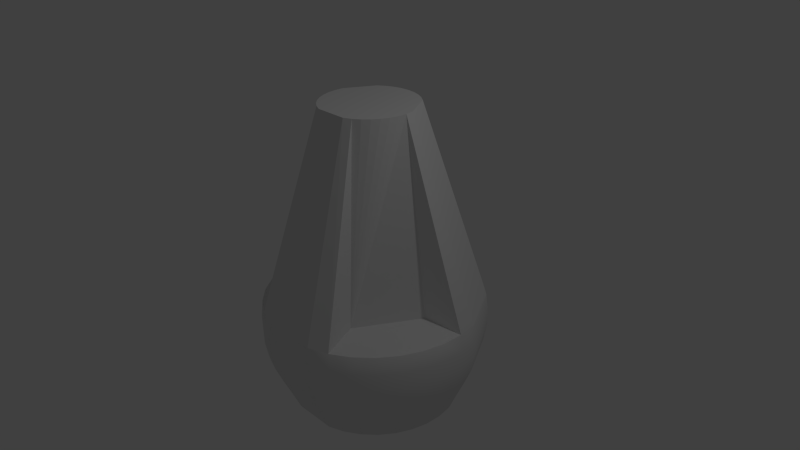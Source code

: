 # Source: satellites.blend  (saved by Blender 2.73.0; exported with 4.5.12 LTS)
import bpy
from mathutils import Matrix  # noqa: F401  (used for matrix-valued properties, if any)

bpy.ops.wm.read_factory_settings(use_empty=True)
scene = bpy.context.scene
scene.name = 'Scene'

# ---- collections
col_collection_1 = bpy.data.collections.new('Collection 1'); scene.collection.children.link(col_collection_1)
col_collection_5 = bpy.data.collections.new('Collection 5'); scene.collection.children.link(col_collection_5)
col_collection_5.hide_render = True
col_collection_5.hide_viewport = True
col_collection_6 = bpy.data.collections.new('Collection 6'); scene.collection.children.link(col_collection_6)

# ---- world
world_world = bpy.data.worlds.new('World'); scene.world = world_world
world_world.color = (0.05088, 0.05088, 0.05088)
world_world.use_sun_shadow = False
world_world.sun_shadow_jitter_overblur = 0.0
world_world.cycles.sampling_method = 'MANUAL'
world_world.cycles.sample_map_resolution = 256

# ---- cameras
cam_camera = bpy.data.cameras.new('Camera')
cam_camera.clip_end = 100.0
cam_camera.lens = 35.0
cam_camera.sensor_width = 32.0
cam_camera.sensor_height = 18.0
cam_camera.ortho_scale = 7.314
cam_camera.dof.focus_distance = 0.0
cam_camera.dof.aperture_fstop = 128.0

# ---- lights
light_lamp = bpy.data.lights.new('Lamp', 'POINT')
light_lamp.transmission_factor = 0.0
light_lamp.cutoff_distance = 30.0
light_lamp.energy = 100.0
light_lamp.shadow_buffer_clip_start = 1.001
light_lamp.shadow_soft_size = 0.1
light_lamp.shadow_maximum_resolution = 0.006
light_lamp.use_absolute_resolution = True
light_lamp.cycles.use_multiple_importance_sampling = False

# ---- meshes
me_cylinder_005 = bpy.data.meshes.new('Cylinder.005')
me_cylinder_005.from_pydata([(-0.9545, -0.5511, -0.941), (-0.5469, -0.3158, 1.024), (-1.036, -0.377, -0.941), (-0.5934, -0.216, 1.024), (-1.085, -0.1914, -0.941), (-0.6219, -0.1097, 1.024), (-1.102, -2.98e-07, -0.941), (-0.6315, -1.49e-07, 1.024), (-1.085, 0.1914, -0.941), (-0.6219, 0.1097, 1.024), (-0.377, -1.036, -0.941), (-0.216, -0.5934, 1.024), (-0.5511, -0.9545, -0.941), (-0.3158, -0.5469, 1.024), (-0.7085, -0.8443, -0.941), (-0.4059, -0.4838, 1.024), (-0.8443, -0.7085, -0.941), (-0.4838, -0.4059, 1.024), (-0.8126, -0.4691, -0.2717), (-0.8817, -0.3209, -0.2717), (-0.924, -0.1629, -0.2717), (-0.9383, -2.086e-07, -0.2717), (-0.924, 0.1629, -0.2717), (-0.8817, 0.3209, -0.2717), (-0.3209, -0.8817, -0.2717), (-0.4691, -0.8126, -0.2717), (-0.6031, -0.7187, -0.2717), (-0.7187, -0.6031, -0.2717), (-0.9833, -0.5677, -1.0), (-1.075, -0.365, -1.0), (-1.126, -0.1482, -1.0), (-1.133, 0.07426, -1.0), (-1.097, 0.2939, -1.0), (-0.2939, -1.097, -1.0), (-0.5022, -1.018, -1.0), (-0.6912, -0.9008, -1.0), (-0.8536, -0.7486, -1.0), (-1.072, -0.6188, -0.8824), (-1.165, -0.6726, -0.7647), (-1.25, -0.7219, -0.6471), (-1.288, -0.7439, -0.5294), (-1.293, -0.7463, -0.4118), (-1.269, -0.7326, -0.2941), (-1.387, -0.471, -0.2941), (-1.413, -0.4798, -0.4118), (-1.409, -0.4782, -0.5294), (-1.367, -0.4641, -0.6471), (-1.274, -0.4324, -0.7647), (-1.172, -0.3978, -0.8824), (-1.453, -0.1913, -0.2941), (-1.48, -0.1948, -0.4118), (-1.475, -0.1942, -0.5294), (-1.431, -0.1884, -0.6471), (-1.334, -0.1756, -0.7647), (-1.227, -0.1615, -0.8824), (-1.462, 0.09583, -0.2941), (-1.489, 0.09762, -0.4118), (-1.485, 0.09731, -0.5294), (-1.441, 0.09442, -0.6471), (-1.342, 0.08798, -0.7647), (-1.235, 0.08094, -0.8824), (-1.415, 0.3792, -0.2941), (-1.442, 0.3863, -0.4118), (-1.437, 0.3851, -0.5294), (-1.395, 0.3737, -0.6471), (-1.299, 0.3482, -0.7647), (-1.195, 0.3203, -0.8824), (-0.3792, -1.415, -0.2941), (-0.3863, -1.442, -0.4118), (-0.3851, -1.437, -0.5294), (-0.3737, -1.395, -0.6471), (-0.3482, -1.299, -0.7647), (-0.3203, -1.195, -0.8824), (-0.6481, -1.314, -0.2941), (-0.6602, -1.339, -0.4118), (-0.6581, -1.334, -0.5294), (-0.6386, -1.295, -0.6471), (-0.595, -1.207, -0.7647), (-0.5473, -1.11, -0.8824), (-0.892, -1.162, -0.2941), (-0.9086, -1.184, -0.4118), (-0.9057, -1.18, -0.5294), (-0.8789, -1.145, -0.6471), (-0.8189, -1.067, -0.7647), (-0.7533, -0.9818, -0.8824), (-1.102, -0.9661, -0.2941), (-1.122, -0.9841, -0.4118), (-1.119, -0.981, -0.5294), (-1.085, -0.9519, -0.6471), (-1.011, -0.887, -0.7647), (-0.9304, -0.8159, -0.8824), (0.0, 1.102, -0.941), (0.0, 0.6315, 1.024), (0.1914, 1.085, -0.941), (0.1097, 0.6219, 1.024), (0.377, 1.036, -0.941), (0.216, 0.5934, 1.024), (0.5511, 0.9545, -0.941), (0.3158, 0.5469, 1.024), (0.7085, 0.8443, -0.941), (0.4059, 0.4838, 1.024), (-0.7085, 0.8443, -0.941), (-0.4059, 0.4838, 1.024), (-0.5511, 0.9545, -0.941), (-0.3158, 0.5469, 1.024), (-0.377, 1.036, -0.941), (-0.216, 0.5934, 1.024), (-0.1914, 1.085, -0.941), (-0.1097, 0.6219, 1.024), (0.0, 0.9383, -0.2717), (0.1629, 0.924, -0.2717), (0.3209, 0.8817, -0.2717), (0.4691, 0.8126, -0.2717), (0.6031, 0.7187, -0.2717), (0.7187, 0.6031, -0.2717), (-0.6031, 0.7187, -0.2717), (-0.4691, 0.8126, -0.2717), (-0.3209, 0.8817, -0.2717), (-0.1629, 0.924, -0.2717), (0.0, 1.135, -1.0), (0.2215, 1.114, -1.0), (0.4345, 1.049, -1.0), (0.6308, 0.944, -1.0), (0.8028, 0.8028, -1.0), (-0.8028, 0.8028, -1.0), (-0.6308, 0.944, -1.0), (-0.4345, 1.049, -1.0), (-0.2215, 1.114, -1.0), (0.0, 1.238, -0.8824), (0.0, 1.345, -0.7647), (0.0, 1.444, -0.6471), (0.0, 1.488, -0.5294), (0.0, 1.493, -0.4118), (0.0, 1.465, -0.2941), (0.2859, 1.437, -0.2941), (0.2912, 1.464, -0.4118), (0.2903, 1.459, -0.5294), (0.2817, 1.416, -0.6471), (0.2624, 1.319, -0.7647), (0.2414, 1.214, -0.8824), (0.5607, 1.354, -0.2941), (0.5712, 1.379, -0.4118), (0.5694, 1.375, -0.5294), (0.5525, 1.334, -0.6471), (0.5148, 1.243, -0.7647), (0.4736, 1.143, -0.8824), (0.8141, 1.218, -0.2941), (0.8293, 1.241, -0.4118), (0.8266, 1.237, -0.5294), (0.8021, 1.2, -0.6471), (0.7474, 1.119, -0.7647), (0.6875, 1.029, -0.8824), (1.036, 1.036, -0.2941), (1.055, 1.055, -0.4118), (1.052, 1.052, -0.5294), (1.021, 1.021, -0.6471), (0.9512, 0.9512, -0.7647), (0.875, 0.875, -0.8824), (-1.036, 1.036, -0.2941), (-1.055, 1.055, -0.4118), (-1.052, 1.052, -0.5294), (-1.021, 1.021, -0.6471), (-0.9512, 0.9512, -0.7647), (-0.875, 0.8751, -0.8824), (-0.8141, 1.218, -0.2941), (-0.8292, 1.241, -0.4118), (-0.8266, 1.237, -0.5294), (-0.8021, 1.2, -0.6471), (-0.7474, 1.119, -0.7647), (-0.6875, 1.029, -0.8824), (-0.5607, 1.354, -0.2941), (-0.5712, 1.379, -0.4118), (-0.5694, 1.375, -0.5294), (-0.5525, 1.334, -0.6471), (-0.5148, 1.243, -0.7647), (-0.4736, 1.143, -0.8824), (-0.2859, 1.437, -0.2941), (-0.2912, 1.464, -0.4118), (-0.2903, 1.459, -0.5294), (-0.2817, 1.416, -0.6471), (-0.2624, 1.319, -0.7647), (-0.2414, 1.214, -0.8824), (0.9545, -0.5511, -0.941), (0.5469, -0.3158, 1.024), (0.8443, -0.7085, -0.941), (0.4838, -0.4059, 1.024), (0.7085, -0.8443, -0.941), (0.4059, -0.4838, 1.024), (0.5511, -0.9545, -0.941), (0.3158, -0.5469, 1.024), (0.377, -1.036, -0.941), (0.216, -0.5934, 1.024), (1.085, 0.1914, -0.941), (0.6219, 0.1097, 1.024), (1.102, 9.239e-07, -0.941), (0.6315, 5.364e-07, 1.024), (1.085, -0.1914, -0.941), (0.6219, -0.1097, 1.024), (1.036, -0.377, -0.941), (0.5934, -0.216, 1.024), (0.8126, -0.4691, -0.2717), (0.7187, -0.6031, -0.2717), (0.6031, -0.7187, -0.2717), (0.4691, -0.8126, -0.2717), (0.3209, -0.8817, -0.2717), (0.1629, -0.924, -0.2717), (0.924, 0.1629, -0.2717), (0.9383, 7.749e-07, -0.2717), (0.924, -0.1629, -0.2717), (0.8817, -0.3209, -0.2717), (0.9833, -0.5677, -1.0), (0.8536, -0.7486, -1.0), (0.6912, -0.9008, -1.0), (0.5022, -1.018, -1.0), (0.2939, -1.097, -1.0), (1.097, 0.2939, -1.0), (1.133, 0.07426, -1.0), (1.126, -0.1482, -1.0), (1.075, -0.365, -1.0), (1.072, -0.6188, -0.8824), (1.165, -0.6726, -0.7647), (1.25, -0.7219, -0.6471), (1.288, -0.7439, -0.5294), (1.293, -0.7463, -0.4118), (1.269, -0.7326, -0.2941), (1.102, -0.9661, -0.2941), (1.122, -0.9841, -0.4118), (1.119, -0.981, -0.5294), (1.085, -0.9519, -0.6471), (1.011, -0.887, -0.7647), (0.9304, -0.8159, -0.8824), (0.892, -1.162, -0.2941), (0.9086, -1.184, -0.4118), (0.9057, -1.18, -0.5294), (0.8789, -1.145, -0.6471), (0.8189, -1.067, -0.7647), (0.7533, -0.9818, -0.8824), (0.6481, -1.314, -0.2941), (0.6602, -1.339, -0.4118), (0.6581, -1.334, -0.5294), (0.6386, -1.295, -0.6471), (0.595, -1.207, -0.7647), (0.5473, -1.11, -0.8824), (0.3792, -1.415, -0.2941), (0.3863, -1.442, -0.4118), (0.3851, -1.437, -0.5294), (0.3737, -1.395, -0.6471), (0.3482, -1.299, -0.7647), (0.3203, -1.195, -0.8824), (1.415, 0.3792, -0.2941), (1.442, 0.3863, -0.4118), (1.437, 0.3851, -0.5294), (1.395, 0.3737, -0.6471), (1.299, 0.3482, -0.7647), (1.195, 0.3203, -0.8824), (1.462, 0.09583, -0.2941), (1.489, 0.09762, -0.4118), (1.485, 0.09731, -0.5294), (1.441, 0.09442, -0.6471), (1.342, 0.08798, -0.7647), (1.235, 0.08094, -0.8824), (1.453, -0.1913, -0.2941), (1.48, -0.1948, -0.4118), (1.475, -0.1942, -0.5294), (1.431, -0.1884, -0.6471), (1.334, -0.1756, -0.7647), (1.227, -0.1615, -0.8824), (1.387, -0.471, -0.2941), (1.413, -0.4798, -0.4118), (1.409, -0.4782, -0.5294), (1.367, -0.4641, -0.6471), (1.274, -0.4324, -0.7647), (1.172, -0.3978, -0.8824), (-1.226, 0.7077, -0.2941), (-1.249, 0.7209, -0.4118), (-0.5139, 0.2967, 1.024), (-1.245, 0.7186, -0.5294), (-1.208, 0.6973, -0.6471), (-1.125, 0.6497, -0.7647), (-1.035, 0.5977, -0.8824), (-0.9498, 0.5484, -1.0), (3.278e-07, -0.5934, 1.024), (-5.96e-07, -1.415, -0.2941), (-5.96e-07, -1.442, -0.4118), (-6.258e-07, -1.437, -0.5294), (-5.364e-07, -1.395, -0.6471), (-5.662e-07, -1.299, -0.7647), (-5.066e-07, -1.195, -0.8824), (-4.47e-07, -1.097, -1.0), (1.226, 0.7077, -0.2941), (1.249, 0.7209, -0.4118), (1.245, 0.7186, -0.5294), (1.208, 0.6973, -0.6471), (1.125, 0.6497, -0.7647), (1.035, 0.5977, -0.8824), (0.9498, 0.5484, -1.0), (0.5139, 0.2967, 1.024)], [(22, 23), (113, 114), (204, 205)], [(21, 7, 9, 22), (24, 11, 13, 25), (14, 26, 27, 16), (16, 27, 18, 0), (12, 25, 26, 14), (10, 24, 25, 12), (6, 21, 22, 8), (4, 20, 21, 6), (2, 19, 20, 4), (0, 18, 19, 2), (35, 84, 90, 36), (84, 83, 89, 90), (83, 82, 88, 89), (82, 81, 87, 88), (81, 80, 86, 87), (80, 79, 85, 86), (36, 90, 37, 28), (90, 89, 38, 37), (89, 88, 39, 38), (88, 87, 40, 39), (87, 86, 41, 40), (86, 85, 42, 41), (34, 78, 84, 35), (78, 77, 83, 84), (77, 76, 82, 83), (76, 75, 81, 82), (75, 74, 80, 81), (74, 73, 79, 80), (33, 72, 78, 34), (72, 71, 77, 78), (71, 70, 76, 77), (70, 69, 75, 76), (69, 68, 74, 75), (68, 67, 73, 74), (31, 60, 66, 32), (60, 59, 65, 66), (59, 58, 64, 65), (58, 57, 63, 64), (57, 56, 62, 63), (56, 55, 61, 62), (30, 54, 60, 31), (54, 53, 59, 60), (53, 52, 58, 59), (52, 51, 57, 58), (51, 50, 56, 57), (50, 49, 55, 56), (29, 48, 54, 30), (48, 47, 53, 54), (47, 46, 52, 53), (46, 45, 51, 52), (45, 44, 50, 51), (44, 43, 49, 50), (28, 37, 48, 29), (37, 38, 47, 48), (38, 39, 46, 47), (39, 40, 45, 46), (40, 41, 44, 45), (41, 42, 43, 44), (19, 20, 21, 55, 49, 43, 42, 18), (25, 26, 27, 18, 42, 85, 79, 73), (9, 61, 55, 7), (7, 55, 21), (25, 73, 13), (13, 73, 67, 11), (94, 96, 98, 112, 116, 102, 104, 106, 108, 92), (112, 98, 100, 113), (115, 102, 104, 116), (3, 5, 7, 21, 25, 13, 15, 17, 1), (26, 25, 21, 20, 19, 18, 27), (116, 112, 111, 110, 109, 118, 117), (105, 117, 118, 107), (107, 118, 109, 91), (103, 116, 117, 105), (101, 115, 116, 103), (97, 112, 113, 99), (95, 111, 112, 97), (93, 110, 111, 95), (91, 109, 110, 93), (126, 175, 181, 127), (175, 174, 180, 181), (174, 173, 179, 180), (173, 172, 178, 179), (172, 171, 177, 178), (171, 170, 176, 177), (127, 181, 128, 119), (181, 180, 129, 128), (180, 179, 130, 129), (179, 178, 131, 130), (178, 177, 132, 131), (177, 176, 133, 132), (125, 169, 175, 126), (169, 168, 174, 175), (168, 167, 173, 174), (167, 166, 172, 173), (166, 165, 171, 172), (165, 164, 170, 171), (124, 163, 169, 125), (163, 162, 168, 169), (162, 161, 167, 168), (161, 160, 166, 167), (160, 159, 165, 166), (159, 158, 164, 165), (122, 151, 157, 123), (151, 150, 156, 157), (150, 149, 155, 156), (149, 148, 154, 155), (148, 147, 153, 154), (147, 146, 152, 153), (121, 145, 151, 122), (145, 144, 150, 151), (144, 143, 149, 150), (143, 142, 148, 149), (142, 141, 147, 148), (141, 140, 146, 147), (120, 139, 145, 121), (139, 138, 144, 145), (138, 137, 143, 144), (137, 136, 142, 143), (136, 135, 141, 142), (135, 134, 140, 141), (119, 128, 139, 120), (128, 129, 138, 139), (129, 130, 137, 138), (130, 131, 136, 137), (131, 132, 135, 136), (132, 133, 134, 135), (110, 111, 112, 146, 140, 134, 133, 109), (116, 117, 118, 109, 133, 176, 170, 164), (100, 152, 146, 98), (98, 146, 112), (116, 164, 104), (104, 164, 158, 102), (203, 189, 191, 204), (206, 193, 195, 207), (208, 207, 203, 202, 201, 200, 209), (196, 208, 209, 198), (198, 209, 200, 182), (194, 207, 208, 196), (192, 206, 207, 194), (188, 203, 204, 190), (186, 202, 203, 188), (184, 201, 202, 186), (182, 200, 201, 184), (217, 266, 272, 218), (266, 265, 271, 272), (265, 264, 270, 271), (264, 263, 269, 270), (263, 262, 268, 269), (262, 261, 267, 268), (218, 272, 219, 210), (272, 271, 220, 219), (271, 270, 221, 220), (270, 269, 222, 221), (269, 268, 223, 222), (268, 267, 224, 223), (216, 260, 266, 217), (260, 259, 265, 266), (259, 258, 264, 265), (258, 257, 263, 264), (257, 256, 262, 263), (256, 255, 261, 262), (215, 254, 260, 216), (254, 253, 259, 260), (253, 252, 258, 259), (252, 251, 257, 258), (251, 250, 256, 257), (250, 249, 255, 256), (213, 242, 248, 214), (242, 241, 247, 248), (241, 240, 246, 247), (240, 239, 245, 246), (239, 238, 244, 245), (238, 237, 243, 244), (212, 236, 242, 213), (236, 235, 241, 242), (235, 234, 240, 241), (234, 233, 239, 240), (233, 232, 238, 239), (232, 231, 237, 238), (211, 230, 236, 212), (230, 229, 235, 236), (229, 228, 234, 235), (228, 227, 233, 234), (227, 226, 232, 233), (226, 225, 231, 232), (210, 219, 230, 211), (219, 220, 229, 230), (220, 221, 228, 229), (221, 222, 227, 228), (222, 223, 226, 227), (223, 224, 225, 226), (201, 202, 203, 237, 231, 225, 224, 200), (207, 208, 209, 200, 224, 267, 261, 255), (191, 243, 237, 189), (189, 237, 203), (207, 255, 195), (195, 255, 249, 193), (282, 243, 191, 281), (283, 244, 243, 282), (284, 245, 244, 283), (285, 246, 245, 284), (286, 247, 246, 285), (287, 248, 247, 286), (288, 214, 248, 287), (274, 273, 158, 159), (273, 275, 102, 158), (276, 274, 159, 160), (277, 276, 160, 161), (278, 277, 161, 162), (279, 278, 162, 163), (280, 279, 163, 124), (290, 289, 249, 250), (291, 290, 250, 251), (292, 291, 251, 252), (293, 292, 252, 253), (294, 293, 253, 254), (295, 294, 254, 215), (289, 296, 193, 249), (32, 66, 279, 280), (66, 65, 278, 279), (65, 64, 277, 278), (64, 63, 276, 277), (63, 62, 274, 276), (61, 9, 275, 273), (62, 61, 273, 274), (33, 288, 287, 72), (72, 287, 286, 71), (71, 286, 285, 70), (70, 285, 284, 69), (69, 284, 283, 68), (68, 283, 282, 67), (67, 282, 281, 11), (152, 100, 296, 289), (123, 157, 294, 295), (157, 156, 293, 294), (156, 155, 292, 293), (155, 154, 291, 292), (154, 153, 290, 291), (153, 152, 289, 290), (5, 3, 1, 17, 15, 13, 11, 281, 191, 189, 187, 185, 183, 199, 197, 195, 193, 296, 100, 98, 96, 94, 92, 108, 106, 104, 102, 275, 9, 7), (185, 187, 189, 203, 207, 195, 197, 199, 183)])
me_cylinder_005.polygons.foreach_set('use_smooth', [1, 1, 1, 1, 1, 1, 1, 1, 1, 1, 1, 1, 1, 1, 1, 1, 1, 1, 1, 1, 1, 1, 1, 1, 1, 1, 1, 1, 1, 1, 1, 1, 1, 1, 1, 1, 1, 1, 1, 1, 1, 1, 1, 1, 1, 1, 1, 1, 1, 1, 1, 1, 1, 1, 1, 1, 1, 1, 0, 0, 0, 0, 0, 0, 0, 1, 1, 0, 0, 0, 1, 1, 1, 1, 1, 1, 1, 1, 1, 1, 1, 1, 1, 1, 1, 1, 1, 1, 1, 1, 1, 1, 1, 1, 1, 1, 1, 1, 1, 1, 1, 1, 1, 1, 1, 1, 1, 1, 1, 1, 1, 1, 1, 1, 1, 1, 1, 1, 1, 1, 1, 1, 1, 1, 1, 1, 0, 0, 0, 0, 0, 0, 1, 1, 0, 1, 1, 1, 1, 1, 1, 1, 1, 1, 1, 1, 1, 1, 1, 1, 1, 1, 1, 1, 1, 1, 1, 1, 1, 1, 1, 1, 1, 1, 1, 1, 1, 1, 1, 1, 1, 1, 1, 1, 1, 1, 1, 1, 1, 1, 1, 1, 1, 1, 1, 1, 1, 1, 1, 1, 1, 0, 0, 0, 0, 0, 0, 0, 1, 1, 1, 1, 1, 1, 1, 0, 1, 1, 1, 1, 1, 1, 1, 1, 1, 1, 1, 0, 1, 1, 1, 1, 1, 0, 1, 1, 1, 1, 1, 1, 1, 0, 0, 1, 1, 1, 1, 1, 1, 0, 0])
me_cylinder_005.use_remesh_preserve_volume = False
me_cylinder_005.use_remesh_preserve_attributes = False
me_cylinder_005.use_mirror_vertex_groups = False
me_cylinder_005.update()
me_cube_002 = bpy.data.meshes.new('Cube.002')
me_cube_002.from_pydata([(0.8222, -4.649, 1.041), (0.8222, -4.697, 1.035), (0.8222, -4.828, 1.03), (0.8222, -5.007, 1.029), (0.8222, -5.186, 1.03), (0.8222, -5.317, 1.035), (0.8222, -5.365, 1.041), (0.8222, -5.317, 1.047), (0.8222, -5.186, 1.051), (0.8222, -5.007, 1.053), (0.8222, -4.828, 1.051), (0.8222, -4.697, 1.047), (0.7985, -4.649, 1.041), (0.7985, -4.697, 1.035), (0.7985, -4.828, 1.03), (0.7985, -5.007, 1.029), (0.7985, -5.186, 1.03), (0.7985, -5.317, 1.035), (0.7985, -5.365, 1.041), (0.7985, -5.317, 1.047), (0.7985, -5.186, 1.051), (0.7985, -5.007, 1.053), (0.7985, -4.828, 1.051), (0.7985, -4.697, 1.047), (0.7413, -4.697, 1.035), (0.7413, -4.828, 1.03), (0.7413, -5.007, 1.029), (0.7413, -5.186, 1.03), (0.7413, -5.317, 1.035), (0.7413, -5.365, 1.041), (0.7413, -5.317, 1.047), (0.7413, -5.186, 1.051), (0.7413, -5.007, 1.053), (0.7413, -4.828, 1.051), (0.7413, -4.697, 1.047), (0.7413, -4.649, 1.041), (0.8062, -4.552, 1.041), (0.8062, -4.613, 1.033), (0.8062, -4.779, 1.027), (0.8062, -5.007, 1.025), (0.8062, -5.234, 1.027), (0.8062, -5.401, 1.033), (0.8062, -5.462, 1.041), (0.8062, -5.401, 1.049), (0.8062, -5.234, 1.054), (0.8062, -5.007, 1.056), (0.8062, -4.779, 1.054), (0.8062, -4.613, 1.049), (0.7335, -4.613, 1.033), (0.7335, -4.779, 1.027), (0.7335, -5.007, 1.025), (0.7335, -5.234, 1.027), (0.7335, -5.401, 1.033), (0.7335, -5.462, 1.041), (0.7335, -5.401, 1.049), (0.7335, -5.234, 1.054), (0.7335, -5.007, 1.056), (0.7335, -4.779, 1.054), (0.7335, -4.613, 1.049), (0.7335, -4.552, 1.041), (-0.8222, -4.649, 1.041), (-0.8222, -4.697, 1.035), (-0.8222, -4.828, 1.03), (-0.8222, -5.007, 1.029), (-0.8222, -5.186, 1.03), (-0.8222, -5.317, 1.035), (-0.8222, -5.365, 1.041), (-0.8222, -5.317, 1.047), (-0.8222, -5.186, 1.051), (-0.8222, -5.007, 1.053), (-0.8222, -4.828, 1.051), (-0.8222, -4.697, 1.047), (0.0, -4.649, 1.041), (0.0, -4.697, 1.035), (0.0, -4.828, 1.03), (0.0, -5.007, 1.029), (0.0, -5.186, 1.03), (0.0, -5.317, 1.035), (0.0, -5.365, 1.041), (0.0, -5.317, 1.047), (0.0, -5.186, 1.051), (0.0, -5.007, 1.053), (0.0, -4.828, 1.051), (0.0, -4.697, 1.047), (-0.7985, -4.649, 1.041), (-0.7985, -4.697, 1.035), (-0.7985, -4.828, 1.03), (-0.7985, -5.007, 1.029), (-0.7985, -5.186, 1.03), (-0.7985, -5.317, 1.035), (-0.7985, -5.365, 1.041), (-0.7985, -5.317, 1.047), (-0.7985, -5.186, 1.051), (-0.7985, -5.007, 1.053), (-0.7985, -4.828, 1.051), (-0.7985, -4.697, 1.047), (-0.7413, -4.697, 1.035), (-0.7413, -4.828, 1.03), (-0.7413, -5.007, 1.029), (-0.7413, -5.186, 1.03), (-0.7413, -5.317, 1.035), (-0.7413, -5.365, 1.041), (-0.7413, -5.317, 1.047), (-0.7413, -5.186, 1.051), (-0.7413, -5.007, 1.053), (-0.7413, -4.828, 1.051), (-0.7413, -4.697, 1.047), (-0.7413, -4.649, 1.041), (-0.8062, -4.552, 1.041), (-0.8062, -4.613, 1.033), (-0.8062, -4.779, 1.027), (-0.8062, -5.007, 1.025), (-0.8062, -5.234, 1.027), (-0.8062, -5.401, 1.033), (-0.8062, -5.462, 1.041), (-0.8062, -5.401, 1.049), (-0.8062, -5.234, 1.054), (-0.8062, -5.007, 1.056), (-0.8062, -4.779, 1.054), (-0.8062, -4.613, 1.049), (-0.7335, -4.613, 1.033), (-0.7335, -4.779, 1.027), (-0.7335, -5.007, 1.025), (-0.7335, -5.234, 1.027), (-0.7335, -5.401, 1.033), (-0.7335, -5.462, 1.041), (-0.7335, -5.401, 1.049), (-0.7335, -5.234, 1.054), (-0.7335, -5.007, 1.056), (-0.7335, -4.779, 1.054), (-0.7335, -4.613, 1.049), (-0.7335, -4.552, 1.041), (-1.172, -1.0, -1.035), (-1.172, 1.0, -1.035), (1.172, 1.0, -1.035), (1.172, -1.0, -1.035), (-0.8184, -5.541, 1.025), (-0.8184, -4.472, 1.025), (0.8184, -4.472, 1.025), (0.8184, -5.541, 1.025), (-1.047, -1.0, -0.9799), (-1.047, 1.0, -0.9799), (1.047, 1.0, -0.9799), (1.047, -1.0, -0.9799), (-0.7308, -5.981, 0.9782), (-0.7308, -4.472, 0.9782), (0.7308, -4.472, 0.9782), (0.7308, -5.981, 0.9782), (-1.047, -1.0, -0.9799), (1.047, -1.0, -0.9799), (-0.7308, -5.981, 0.9782), (0.7308, -5.981, 0.9782), (-1.047, -1.0, -0.9799), (1.047, -1.0, -0.9799), (-0.7308, -5.981, 0.9782), (0.7308, -5.981, 0.9782), (-0.7308, -5.227, 0.9782), (0.7308, -5.227, 0.9782), (-1.047, -3.815e-06, -0.9799), (1.047, -3.815e-06, -0.9799), (0.0, -3.815e-06, -0.9799), (0.8888, -2.613, 0.1776), (0.0, -5.227, 0.9782), (-0.8888, -2.613, 0.1776), (0.0, -2.613, 0.1776), (0.5234, -3.815e-06, -0.9799), (0.8098, -3.92, 0.7563), (-0.3654, -5.227, 0.9782), (-0.8098, -3.92, 0.7563), (-0.5234, -3.815e-06, -0.9799), (0.9678, -1.307, -0.4012), (0.3654, -5.227, 0.9782), (-0.9678, -1.307, -0.4012), (0.0, -3.92, 0.7563), (0.0, -1.307, -0.4012), (0.4444, -2.613, 0.1776), (-0.4444, -2.613, 0.1776), (-0.4839, -1.307, -0.4012), (0.4839, -1.307, -0.4012), (0.4049, -3.92, 0.7563), (-0.4049, -3.92, 0.7563), (0.785, -3.815e-06, -0.9799), (0.7703, -4.573, 0.9645), (-0.5481, -5.227, 0.9782), (-0.7703, -4.573, 0.9645), (-0.2617, -3.815e-06, -0.9799), (0.9283, -1.96, -0.1118), (0.1827, -5.227, 0.9782), (-0.9283, -1.96, -0.1118), (0.0, -4.573, 0.9645), (0.0, -1.96, -0.1118), (0.6666, -2.613, 0.1776), (-0.2222, -2.613, 0.1776), (0.2617, -3.815e-06, -0.9799), (0.8493, -3.267, 0.4669), (-0.1827, -5.227, 0.9782), (-0.8493, -3.267, 0.4669), (-0.785, -3.815e-06, -0.9799), (1.007, -0.6533, -0.6906), (0.5481, -5.227, 0.9782), (-1.007, -0.6533, -0.6906), (0.0, -3.267, 0.4669), (0.0, -0.6533, -0.6906), (0.2222, -2.613, 0.1776), (-0.6666, -2.613, 0.1776), (-0.4641, -1.96, -0.1118), (-0.5036, -0.6533, -0.6906), (-0.2419, -1.307, -0.4012), (-0.7258, -1.307, -0.4012), (0.4641, -1.96, -0.1118), (0.5036, -0.6533, -0.6906), (0.7258, -1.307, -0.4012), (0.2419, -1.307, -0.4012), (0.3852, -4.573, 0.9645), (0.4247, -3.267, 0.4669), (0.6074, -3.92, 0.7563), (0.2025, -3.92, 0.7563), (-0.3852, -4.573, 0.9645), (-0.4247, -3.267, 0.4669), (-0.2025, -3.92, 0.7563), (-0.6074, -3.92, 0.7563), (-0.637, -3.267, 0.4669), (-0.2123, -3.267, 0.4669), (-0.1926, -4.573, 0.9645), (0.2123, -3.267, 0.4669), (0.637, -3.267, 0.4669), (0.5777, -4.573, 0.9645), (0.2518, -0.6533, -0.6906), (0.7554, -0.6533, -0.6906), (0.6962, -1.96, -0.1118), (-0.7554, -0.6533, -0.6906), (-0.2518, -0.6533, -0.6906), (-0.2321, -1.96, -0.1118), (-0.6962, -1.96, -0.1118), (0.2321, -1.96, -0.1118), (0.1926, -4.573, 0.9645), (-0.5777, -4.573, 0.9645), (-0.8062, -8.384, 1.027), (-0.8062, -8.55, 1.033), (-0.8062, -8.611, 1.041), (-0.8062, -8.55, 1.049), (-0.8062, -8.384, 1.054), (-0.7335, -8.384, 1.027), (-0.7335, -8.55, 1.033), (-0.7335, -8.611, 1.041), (-0.7335, -8.55, 1.049), (-0.7335, -8.384, 1.054), (0.8062, -7.718, 1.027), (0.8062, -7.884, 1.033), (0.8062, -7.945, 1.041), (0.8062, -7.884, 1.049), (0.8062, -7.718, 1.054), (0.7335, -7.718, 1.027), (0.7335, -7.884, 1.033), (0.7335, -7.945, 1.041), (0.7335, -7.884, 1.049), (0.7335, -7.718, 1.054)], [], [(12, 0, 1, 13), (13, 1, 2, 14), (14, 2, 3, 15), (15, 3, 4, 16), (16, 4, 5, 17), (17, 5, 6, 18), (18, 6, 7, 19), (19, 7, 8, 20), (20, 8, 9, 21), (21, 9, 10, 22), (1, 0, 11, 10, 9, 8, 7, 6, 5, 4, 3, 2), (23, 11, 0, 12), (22, 10, 11, 23), (16, 17, 41, 40), (29, 28, 52, 53), (14, 15, 39, 38), (31, 30, 54, 55), (12, 13, 37, 36), (22, 23, 47, 46), (33, 32, 56, 57), (24, 35, 59, 48), (21, 22, 46, 45), (34, 33, 57, 58), (26, 25, 49, 50), (19, 20, 44, 43), (72, 35, 24, 73), (73, 24, 25, 74), (74, 25, 26, 75), (75, 26, 27, 76), (76, 27, 28, 77), (77, 28, 29, 78), (78, 29, 30, 79), (79, 30, 31, 80), (80, 31, 32, 81), (81, 32, 33, 82), (83, 34, 35, 72), (82, 33, 34, 83), (57, 46, 47, 58), (58, 47, 36, 59), (56, 45, 46, 57), (55, 44, 45, 56), (52, 51, 252, 253), (53, 52, 253, 254), (54, 53, 254, 255), (55, 54, 255, 256), (50, 39, 40, 51), (49, 38, 39, 50), (48, 37, 38, 49), (59, 36, 37, 48), (18, 19, 43, 42), (27, 26, 50, 51), (20, 21, 45, 44), (25, 24, 48, 49), (35, 34, 58, 59), (23, 12, 36, 47), (32, 31, 55, 56), (13, 14, 38, 37), (30, 29, 53, 54), (15, 16, 40, 39), (28, 27, 51, 52), (17, 18, 42, 41), (84, 85, 61, 60), (85, 86, 62, 61), (86, 87, 63, 62), (87, 88, 64, 63), (88, 89, 65, 64), (89, 90, 66, 65), (90, 91, 67, 66), (91, 92, 68, 67), (92, 93, 69, 68), (93, 94, 70, 69), (61, 62, 63, 64, 65, 66, 67, 68, 69, 70, 71, 60), (95, 84, 60, 71), (94, 95, 71, 70), (88, 112, 113, 89), (101, 125, 124, 100), (86, 110, 111, 87), (103, 127, 126, 102), (84, 108, 109, 85), (94, 118, 119, 95), (105, 129, 128, 104), (96, 120, 131, 107), (93, 117, 118, 94), (106, 130, 129, 105), (98, 122, 121, 97), (91, 115, 116, 92), (72, 73, 96, 107), (73, 74, 97, 96), (74, 75, 98, 97), (75, 76, 99, 98), (76, 77, 100, 99), (77, 78, 101, 100), (78, 79, 102, 101), (79, 80, 103, 102), (80, 81, 104, 103), (81, 82, 105, 104), (83, 72, 107, 106), (82, 83, 106, 105), (129, 130, 119, 118), (130, 131, 108, 119), (128, 129, 118, 117), (127, 128, 117, 116), (123, 124, 243, 242), (124, 125, 244, 243), (125, 126, 245, 244), (126, 127, 246, 245), (122, 123, 112, 111), (121, 122, 111, 110), (120, 121, 110, 109), (131, 120, 109, 108), (90, 114, 115, 91), (99, 123, 122, 98), (92, 116, 117, 93), (97, 121, 120, 96), (107, 131, 130, 106), (95, 119, 108, 84), (104, 128, 127, 103), (85, 109, 110, 86), (102, 126, 125, 101), (87, 111, 112, 88), (100, 124, 123, 99), (89, 113, 114, 90), (136, 137, 133, 132), (139, 136, 144, 147), (138, 139, 135, 134), (132, 135, 143, 140), (132, 133, 134, 135), (139, 138, 137, 136), (158, 141, 145, 156, 184, 168, 196, 163, 188, 172, 200), (156, 183, 167, 195, 162, 187, 171, 199, 157, 147, 144), (135, 139, 147, 143), (134, 133, 141, 142), (138, 134, 142, 146), (137, 138, 146, 145), (133, 137, 145, 141), (136, 132, 140, 144), (159, 143, 147, 157, 182, 166, 194, 161, 186, 170, 198), (159, 181, 165, 193, 160, 185, 169, 197, 158, 140, 143), (143, 140, 148, 149), (149, 148, 152, 153), (144, 147, 151, 150), (147, 143, 149, 151), (140, 144, 150, 148), (153, 152, 154, 155), (150, 151, 155, 154), (151, 149, 153, 155), (148, 150, 154, 152), (142, 141, 158, 197, 169, 185, 160, 193, 165, 181, 159), (142, 159, 198, 170, 186, 161, 194, 166, 182, 157, 146), (145, 146, 157, 199, 171, 187, 162, 195, 167, 183, 156), (140, 158, 200, 172, 188, 163, 196, 168, 184, 156, 144), (236, 184, 156, 183), (235, 189, 162, 187), (234, 190, 164, 203), (233, 188, 163, 204), (232, 205, 176, 192), (231, 206, 177, 207), (230, 200, 172, 208), (229, 209, 175, 191), (228, 210, 178, 211), (227, 202, 174, 212), (226, 213, 171, 199), (225, 214, 179, 215), (224, 201, 173, 216), (223, 217, 167, 195), (222, 218, 180, 219), (221, 196, 168, 220), (218, 221, 220, 180), (176, 204, 221, 218), (204, 163, 196, 221), (201, 222, 219, 173), (164, 192, 222, 201), (192, 176, 218, 222), (189, 223, 195, 162), (173, 219, 223, 189), (219, 180, 217, 223), (214, 224, 216, 179), (175, 203, 224, 214), (203, 164, 201, 224), (194, 225, 215, 166), (161, 191, 225, 194), (191, 175, 214, 225), (182, 226, 199, 157), (166, 215, 226, 182), (215, 179, 213, 226), (210, 227, 212, 178), (165, 193, 227, 210), (193, 160, 202, 227), (198, 228, 211, 170), (159, 181, 228, 198), (181, 165, 210, 228), (186, 229, 191, 161), (170, 211, 229, 186), (211, 178, 209, 229), (206, 230, 208, 177), (169, 197, 230, 206), (197, 158, 200, 230), (202, 231, 207, 174), (160, 185, 231, 202), (185, 169, 206, 231), (190, 232, 192, 164), (174, 207, 232, 190), (207, 177, 205, 232), (205, 233, 204, 176), (177, 208, 233, 205), (208, 172, 188, 233), (209, 234, 203, 175), (178, 212, 234, 209), (212, 174, 190, 234), (213, 235, 187, 171), (179, 216, 235, 213), (216, 173, 189, 235), (217, 236, 183, 167), (180, 220, 236, 217), (220, 168, 184, 236), (245, 246, 241, 240), (244, 245, 240, 239), (243, 244, 239, 238), (242, 243, 238, 237), (127, 116, 241, 246), (112, 123, 242, 237), (113, 112, 237, 238), (114, 113, 238, 239), (115, 114, 239, 240), (116, 115, 240, 241), (255, 250, 251, 256), (254, 249, 250, 255), (253, 248, 249, 254), (252, 247, 248, 253), (44, 55, 256, 251), (51, 40, 247, 252), (40, 41, 248, 247), (41, 42, 249, 248), (42, 43, 250, 249), (43, 44, 251, 250)])
me_cube_002.polygons.foreach_set('use_smooth', [1, 1, 1, 1, 1, 1, 1, 1, 1, 1, 1, 1, 1, 1, 1, 1, 1, 1, 1, 1, 1, 1, 1, 1, 1, 1, 1, 1, 1, 1, 1, 1, 1, 1, 1, 1, 1, 1, 1, 1, 1, 1, 1, 1, 1, 1, 1, 1, 1, 1, 1, 1, 1, 1, 1, 1, 1, 1, 1, 1, 1, 1, 1, 1, 1, 1, 1, 1, 1, 1, 1, 1, 1, 1, 1, 1, 1, 1, 1, 1, 1, 1, 1, 1, 1, 1, 1, 1, 1, 1, 1, 1, 1, 1, 1, 1, 1, 1, 1, 1, 1, 1, 1, 1, 1, 1, 1, 1, 1, 1, 1, 1, 1, 1, 1, 1, 1, 1, 1, 1, 1, 1, 0, 0, 0, 0, 0, 0, 0, 0, 0, 0, 0, 0, 0, 0, 0, 0, 0, 0, 0, 0, 0, 0, 0, 0, 0, 0, 0, 0, 0, 0, 0, 0, 0, 0, 0, 0, 0, 0, 0, 0, 0, 0, 0, 0, 0, 0, 0, 0, 0, 0, 0, 0, 0, 0, 0, 0, 0, 0, 0, 0, 0, 0, 0, 0, 0, 0, 0, 0, 0, 0, 0, 0, 0, 0, 0, 0, 0, 0, 0, 0, 0, 0, 0, 0, 0, 0, 0, 0, 0, 0, 0, 0, 0, 1, 1, 1, 1, 1, 1, 1, 1, 1, 1, 1, 1, 1, 1, 1, 1, 1, 1, 1, 1])
me_cube_002.use_remesh_preserve_volume = False
me_cube_002.use_remesh_preserve_attributes = False
me_cube_002.use_mirror_vertex_groups = False
me_cube_002.update()
arm_armature = bpy.data.armatures.new('Armature')  # bones are not reproduced

# ---- objects
ob_alien_satellite_body = bpy.data.objects.new('Alien Satellite Body', me_cylinder_005)
ob_lamp = bpy.data.objects.new('Lamp', light_lamp)
ob_camera = bpy.data.objects.new('Camera', cam_camera)
ob_armature = bpy.data.objects.new('Armature', arm_armature)
ob_cube = bpy.data.objects.new('Cube', me_cube_002)

# ---- transforms, parenting, visibility, modifiers, constraints
ob_alien_satellite_body.location = (0.0, 0.0, 0.0)
ob_alien_satellite_body.rotation_euler = (0.0, -0.0, 2.094)
ob_alien_satellite_body.scale = (1.0, 1.0, 2.0)
ob_alien_satellite_body.lineart.crease_threshold = 0.0
ob_lamp.location = (4.076, 1.005, 5.904)
ob_lamp.rotation_euler = (0.6503, 0.05522, 1.866)
ob_lamp.lock_rotations_4d = False
ob_lamp.empty_display_type = 'ARROWS'
ob_lamp.color = (0.0, 0.0, 0.0, 0.0)
ob_lamp.lineart.crease_threshold = 0.0
ob_camera.location = (7.481, -6.508, 5.344)
ob_camera.rotation_euler = (1.109, 0.01082, 0.8149)
ob_camera.lock_rotations_4d = False
ob_camera.empty_display_type = 'ARROWS'
ob_camera.color = (0.0, 0.0, 0.0, 0.0)
ob_camera.display_type = 'WIRE'
ob_camera.lineart.crease_threshold = 0.0
ob_armature.location = (0.0, 0.0, 0.0)
ob_armature.scale = (1.684, 1.684, 1.684)
ob_armature.show_in_front = True
ob_armature.lineart.crease_threshold = 0.0
ob_cube.location = (0.0, 0.8772, 0.5221)
ob_cube.scale = (0.3716, 0.03424, 1.0)
ob_cube.lineart.crease_threshold = 0.0
_vg = ob_cube.vertex_groups.new(name='Frame')
_vg = ob_cube.vertex_groups.new(name='Panel itself')
_vg = ob_cube.vertex_groups.new(name='Cylinder')
_vg = ob_cube.vertex_groups.new(name='Holders')
_vg = ob_cube.vertex_groups.new(name='Swinging Mechanism')

# ---- collection membership
col_collection_1.objects.link(ob_alien_satellite_body)
col_collection_1.objects.link(ob_lamp)
col_collection_1.objects.link(ob_camera)
col_collection_5.objects.link(ob_armature)
col_collection_6.objects.link(ob_cube)

# ---- scene / render settings (as saved in the file)
scene.camera = ob_camera
scene.frame_start = 1; scene.frame_end = 250; scene.frame_set(1)
scene.render.engine = 'BLENDER_EEVEE_NEXT'
scene.render.resolution_percentage = 50
scene.render.dither_intensity = 0.0
scene.cycles.use_denoising = False
scene.cycles.samples = 10
scene.cycles.sampling_pattern = 'TABULATED_SOBOL'
scene.cycles.light_sampling_threshold = 0.0
scene.cycles.use_adaptive_sampling = False
scene.cycles.use_light_tree = False
scene.cycles.blur_glossy = 0.0
scene.cycles.pixel_filter_type = 'GAUSSIAN'
scene.cycles.sample_clamp_indirect = 0.0
scene.view_settings.view_transform = 'Standard'
bpy.context.view_layer.update()
